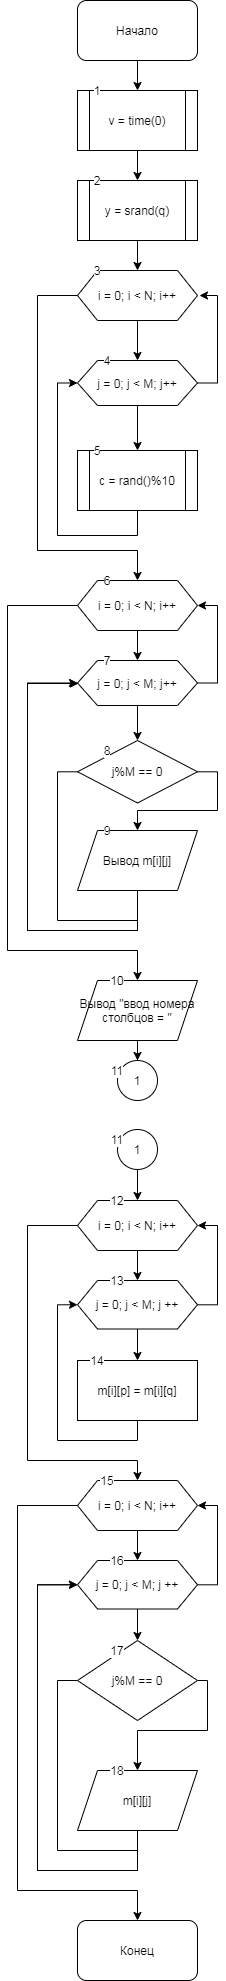

The diagram above was exported from draw.io. Its source (the exported page's mxGraphModel, read from the mxfile embedded in the PNG):
<mxGraphModel dx="559" dy="683" grid="1" gridSize="10" guides="1" tooltips="1" connect="1" arrows="1" fold="1" page="1" pageScale="1" pageWidth="827" pageHeight="1169" math="0" shadow="0">
  <root>
    <mxCell id="0" />
    <mxCell id="1" parent="0" />
    <mxCell id="Y5ymKr6BWL7VjRX18BCR-3" value="" style="edgeStyle=orthogonalEdgeStyle;rounded=0;orthogonalLoop=1;jettySize=auto;html=1;" edge="1" parent="1" source="Y5ymKr6BWL7VjRX18BCR-1" target="Y5ymKr6BWL7VjRX18BCR-2">
      <mxGeometry relative="1" as="geometry" />
    </mxCell>
    <mxCell id="Y5ymKr6BWL7VjRX18BCR-1" value="Начало" style="rounded=1;whiteSpace=wrap;html=1;" vertex="1" parent="1">
      <mxGeometry x="220" width="120" height="60" as="geometry" />
    </mxCell>
    <mxCell id="Y5ymKr6BWL7VjRX18BCR-6" value="" style="edgeStyle=orthogonalEdgeStyle;rounded=0;orthogonalLoop=1;jettySize=auto;html=1;" edge="1" parent="1" source="Y5ymKr6BWL7VjRX18BCR-2" target="Y5ymKr6BWL7VjRX18BCR-5">
      <mxGeometry relative="1" as="geometry" />
    </mxCell>
    <mxCell id="Y5ymKr6BWL7VjRX18BCR-2" value="v = time(0)" style="shape=process;whiteSpace=wrap;html=1;backgroundOutline=1;" vertex="1" parent="1">
      <mxGeometry x="220" y="90" width="120" height="60" as="geometry" />
    </mxCell>
    <mxCell id="Y5ymKr6BWL7VjRX18BCR-8" value="" style="edgeStyle=orthogonalEdgeStyle;rounded=0;orthogonalLoop=1;jettySize=auto;html=1;" edge="1" parent="1" source="Y5ymKr6BWL7VjRX18BCR-5" target="Y5ymKr6BWL7VjRX18BCR-7">
      <mxGeometry relative="1" as="geometry" />
    </mxCell>
    <mxCell id="Y5ymKr6BWL7VjRX18BCR-5" value="y = srand(q)" style="shape=process;whiteSpace=wrap;html=1;backgroundOutline=1;" vertex="1" parent="1">
      <mxGeometry x="220" y="180" width="120" height="60" as="geometry" />
    </mxCell>
    <mxCell id="Y5ymKr6BWL7VjRX18BCR-10" value="" style="edgeStyle=orthogonalEdgeStyle;rounded=0;orthogonalLoop=1;jettySize=auto;html=1;" edge="1" parent="1" source="Y5ymKr6BWL7VjRX18BCR-7" target="Y5ymKr6BWL7VjRX18BCR-9">
      <mxGeometry relative="1" as="geometry" />
    </mxCell>
    <mxCell id="Y5ymKr6BWL7VjRX18BCR-15" style="edgeStyle=orthogonalEdgeStyle;rounded=0;orthogonalLoop=1;jettySize=auto;html=1;" edge="1" parent="1" source="Y5ymKr6BWL7VjRX18BCR-7">
      <mxGeometry relative="1" as="geometry">
        <mxPoint x="280" y="580" as="targetPoint" />
        <Array as="points">
          <mxPoint x="180" y="295" />
          <mxPoint x="180" y="550" />
          <mxPoint x="280" y="550" />
        </Array>
      </mxGeometry>
    </mxCell>
    <mxCell id="Y5ymKr6BWL7VjRX18BCR-7" value="i = 0; i &amp;lt; N; i++" style="shape=hexagon;perimeter=hexagonPerimeter2;whiteSpace=wrap;html=1;fixedSize=1;" vertex="1" parent="1">
      <mxGeometry x="220" y="270" width="120" height="50" as="geometry" />
    </mxCell>
    <mxCell id="Y5ymKr6BWL7VjRX18BCR-11" style="edgeStyle=orthogonalEdgeStyle;rounded=0;orthogonalLoop=1;jettySize=auto;html=1;" edge="1" parent="1" source="Y5ymKr6BWL7VjRX18BCR-9">
      <mxGeometry relative="1" as="geometry">
        <mxPoint x="342" y="295" as="targetPoint" />
        <Array as="points">
          <mxPoint x="360" y="383" />
          <mxPoint x="360" y="295" />
        </Array>
      </mxGeometry>
    </mxCell>
    <mxCell id="Y5ymKr6BWL7VjRX18BCR-13" value="" style="edgeStyle=orthogonalEdgeStyle;rounded=0;orthogonalLoop=1;jettySize=auto;html=1;" edge="1" parent="1" source="Y5ymKr6BWL7VjRX18BCR-9" target="Y5ymKr6BWL7VjRX18BCR-12">
      <mxGeometry relative="1" as="geometry" />
    </mxCell>
    <mxCell id="Y5ymKr6BWL7VjRX18BCR-9" value="j = 0; j &amp;lt; M; j++" style="shape=hexagon;perimeter=hexagonPerimeter2;whiteSpace=wrap;html=1;fixedSize=1;" vertex="1" parent="1">
      <mxGeometry x="220" y="360" width="120" height="45" as="geometry" />
    </mxCell>
    <mxCell id="Y5ymKr6BWL7VjRX18BCR-14" style="edgeStyle=orthogonalEdgeStyle;rounded=0;orthogonalLoop=1;jettySize=auto;html=1;entryX=0;entryY=0.5;entryDx=0;entryDy=0;" edge="1" parent="1" source="Y5ymKr6BWL7VjRX18BCR-12" target="Y5ymKr6BWL7VjRX18BCR-9">
      <mxGeometry relative="1" as="geometry">
        <mxPoint x="230" y="560" as="targetPoint" />
        <Array as="points">
          <mxPoint x="280" y="535" />
          <mxPoint x="200" y="535" />
          <mxPoint x="200" y="383" />
        </Array>
      </mxGeometry>
    </mxCell>
    <mxCell id="Y5ymKr6BWL7VjRX18BCR-12" value="c = rand()%10" style="shape=process;whiteSpace=wrap;html=1;backgroundOutline=1;" vertex="1" parent="1">
      <mxGeometry x="220" y="450" width="120" height="60" as="geometry" />
    </mxCell>
    <mxCell id="Y5ymKr6BWL7VjRX18BCR-19" value="" style="edgeStyle=orthogonalEdgeStyle;rounded=0;orthogonalLoop=1;jettySize=auto;html=1;" edge="1" parent="1" source="Y5ymKr6BWL7VjRX18BCR-16" target="Y5ymKr6BWL7VjRX18BCR-18">
      <mxGeometry relative="1" as="geometry" />
    </mxCell>
    <mxCell id="Y5ymKr6BWL7VjRX18BCR-27" style="edgeStyle=orthogonalEdgeStyle;rounded=0;orthogonalLoop=1;jettySize=auto;html=1;" edge="1" parent="1" source="Y5ymKr6BWL7VjRX18BCR-16">
      <mxGeometry relative="1" as="geometry">
        <mxPoint x="280" y="980" as="targetPoint" />
        <Array as="points">
          <mxPoint x="150" y="605" />
          <mxPoint x="150" y="950" />
          <mxPoint x="280" y="950" />
        </Array>
      </mxGeometry>
    </mxCell>
    <mxCell id="Y5ymKr6BWL7VjRX18BCR-16" value="i = 0; i &amp;lt; N; i++" style="shape=hexagon;perimeter=hexagonPerimeter2;whiteSpace=wrap;html=1;fixedSize=1;" vertex="1" parent="1">
      <mxGeometry x="220" y="580" width="120" height="50" as="geometry" />
    </mxCell>
    <mxCell id="Y5ymKr6BWL7VjRX18BCR-20" style="edgeStyle=orthogonalEdgeStyle;rounded=0;orthogonalLoop=1;jettySize=auto;html=1;entryX=1;entryY=0.5;entryDx=0;entryDy=0;" edge="1" parent="1" source="Y5ymKr6BWL7VjRX18BCR-18" target="Y5ymKr6BWL7VjRX18BCR-16">
      <mxGeometry relative="1" as="geometry">
        <mxPoint x="360" y="600" as="targetPoint" />
        <Array as="points">
          <mxPoint x="360" y="683" />
          <mxPoint x="360" y="605" />
        </Array>
      </mxGeometry>
    </mxCell>
    <mxCell id="Y5ymKr6BWL7VjRX18BCR-22" value="" style="edgeStyle=orthogonalEdgeStyle;rounded=0;orthogonalLoop=1;jettySize=auto;html=1;" edge="1" parent="1" source="Y5ymKr6BWL7VjRX18BCR-18" target="Y5ymKr6BWL7VjRX18BCR-21">
      <mxGeometry relative="1" as="geometry" />
    </mxCell>
    <mxCell id="Y5ymKr6BWL7VjRX18BCR-18" value="j = 0; j &amp;lt; M; j++" style="shape=hexagon;perimeter=hexagonPerimeter2;whiteSpace=wrap;html=1;fixedSize=1;" vertex="1" parent="1">
      <mxGeometry x="220" y="660" width="120" height="45" as="geometry" />
    </mxCell>
    <mxCell id="Y5ymKr6BWL7VjRX18BCR-23" style="edgeStyle=orthogonalEdgeStyle;rounded=0;orthogonalLoop=1;jettySize=auto;html=1;" edge="1" parent="1" source="Y5ymKr6BWL7VjRX18BCR-21">
      <mxGeometry relative="1" as="geometry">
        <mxPoint x="280" y="830" as="targetPoint" />
        <Array as="points">
          <mxPoint x="360" y="771" />
          <mxPoint x="360" y="810" />
          <mxPoint x="280" y="810" />
        </Array>
      </mxGeometry>
    </mxCell>
    <mxCell id="Y5ymKr6BWL7VjRX18BCR-25" style="edgeStyle=orthogonalEdgeStyle;rounded=0;orthogonalLoop=1;jettySize=auto;html=1;" edge="1" parent="1" source="Y5ymKr6BWL7VjRX18BCR-21">
      <mxGeometry relative="1" as="geometry">
        <mxPoint x="221" y="683" as="targetPoint" />
        <Array as="points">
          <mxPoint x="200" y="771" />
          <mxPoint x="200" y="920" />
          <mxPoint x="280" y="920" />
          <mxPoint x="280" y="930" />
          <mxPoint x="170" y="930" />
          <mxPoint x="170" y="683" />
        </Array>
      </mxGeometry>
    </mxCell>
    <mxCell id="Y5ymKr6BWL7VjRX18BCR-21" value="j%M == 0" style="rhombus;whiteSpace=wrap;html=1;" vertex="1" parent="1">
      <mxGeometry x="220" y="740" width="120" height="62.5" as="geometry" />
    </mxCell>
    <mxCell id="Y5ymKr6BWL7VjRX18BCR-26" style="edgeStyle=orthogonalEdgeStyle;rounded=0;orthogonalLoop=1;jettySize=auto;html=1;entryX=0;entryY=0.5;entryDx=0;entryDy=0;" edge="1" parent="1" source="Y5ymKr6BWL7VjRX18BCR-24" target="Y5ymKr6BWL7VjRX18BCR-18">
      <mxGeometry relative="1" as="geometry">
        <mxPoint x="170" y="680" as="targetPoint" />
        <Array as="points">
          <mxPoint x="280" y="930" />
          <mxPoint x="170" y="930" />
          <mxPoint x="170" y="682" />
        </Array>
      </mxGeometry>
    </mxCell>
    <mxCell id="Y5ymKr6BWL7VjRX18BCR-24" value="Вывод m[i][j]" style="shape=parallelogram;perimeter=parallelogramPerimeter;whiteSpace=wrap;html=1;fixedSize=1;" vertex="1" parent="1">
      <mxGeometry x="220" y="830" width="120" height="60" as="geometry" />
    </mxCell>
    <mxCell id="Y5ymKr6BWL7VjRX18BCR-30" value="" style="edgeStyle=orthogonalEdgeStyle;rounded=0;orthogonalLoop=1;jettySize=auto;html=1;" edge="1" parent="1" source="Y5ymKr6BWL7VjRX18BCR-28" target="Y5ymKr6BWL7VjRX18BCR-29">
      <mxGeometry relative="1" as="geometry" />
    </mxCell>
    <mxCell id="Y5ymKr6BWL7VjRX18BCR-28" value="Вывод &quot;ввод номера столбцов = &quot;" style="shape=parallelogram;perimeter=parallelogramPerimeter;whiteSpace=wrap;html=1;fixedSize=1;" vertex="1" parent="1">
      <mxGeometry x="220" y="980" width="120" height="60" as="geometry" />
    </mxCell>
    <mxCell id="Y5ymKr6BWL7VjRX18BCR-31" value="1" style="text;html=1;strokeColor=none;fillColor=none;align=center;verticalAlign=middle;whiteSpace=wrap;rounded=0;labelBackgroundColor=#ffffff;" vertex="1" parent="1">
      <mxGeometry x="220" y="80" width="40" height="20" as="geometry" />
    </mxCell>
    <mxCell id="Y5ymKr6BWL7VjRX18BCR-32" value="2" style="text;html=1;strokeColor=none;fillColor=none;align=center;verticalAlign=middle;whiteSpace=wrap;rounded=0;labelBackgroundColor=#ffffff;" vertex="1" parent="1">
      <mxGeometry x="220" y="170" width="40" height="20" as="geometry" />
    </mxCell>
    <mxCell id="Y5ymKr6BWL7VjRX18BCR-33" value="3" style="text;html=1;strokeColor=none;fillColor=none;align=center;verticalAlign=middle;whiteSpace=wrap;rounded=0;labelBackgroundColor=#ffffff;" vertex="1" parent="1">
      <mxGeometry x="220" y="260" width="40" height="20" as="geometry" />
    </mxCell>
    <mxCell id="Y5ymKr6BWL7VjRX18BCR-34" value="4" style="text;html=1;strokeColor=none;fillColor=none;align=center;verticalAlign=middle;whiteSpace=wrap;rounded=0;labelBackgroundColor=#ffffff;" vertex="1" parent="1">
      <mxGeometry x="230" y="350" width="40" height="20" as="geometry" />
    </mxCell>
    <mxCell id="Y5ymKr6BWL7VjRX18BCR-35" value="5" style="text;html=1;strokeColor=none;fillColor=none;align=center;verticalAlign=middle;whiteSpace=wrap;rounded=0;labelBackgroundColor=#ffffff;" vertex="1" parent="1">
      <mxGeometry x="220" y="440" width="40" height="20" as="geometry" />
    </mxCell>
    <mxCell id="Y5ymKr6BWL7VjRX18BCR-36" value="6" style="text;html=1;strokeColor=none;fillColor=none;align=center;verticalAlign=middle;whiteSpace=wrap;rounded=0;labelBackgroundColor=#ffffff;" vertex="1" parent="1">
      <mxGeometry x="230" y="570" width="40" height="20" as="geometry" />
    </mxCell>
    <mxCell id="Y5ymKr6BWL7VjRX18BCR-38" value="7" style="text;html=1;strokeColor=none;fillColor=none;align=center;verticalAlign=middle;whiteSpace=wrap;rounded=0;labelBackgroundColor=#ffffff;" vertex="1" parent="1">
      <mxGeometry x="230" y="650" width="40" height="20" as="geometry" />
    </mxCell>
    <mxCell id="Y5ymKr6BWL7VjRX18BCR-39" value="8" style="text;html=1;strokeColor=none;fillColor=none;align=center;verticalAlign=middle;whiteSpace=wrap;rounded=0;labelBackgroundColor=#ffffff;" vertex="1" parent="1">
      <mxGeometry x="230" y="740" width="40" height="20" as="geometry" />
    </mxCell>
    <mxCell id="Y5ymKr6BWL7VjRX18BCR-40" value="9" style="text;html=1;strokeColor=none;fillColor=none;align=center;verticalAlign=middle;whiteSpace=wrap;rounded=0;labelBackgroundColor=#ffffff;" vertex="1" parent="1">
      <mxGeometry x="230" y="820" width="40" height="20" as="geometry" />
    </mxCell>
    <mxCell id="Y5ymKr6BWL7VjRX18BCR-41" value="10" style="text;html=1;strokeColor=none;fillColor=none;align=center;verticalAlign=middle;whiteSpace=wrap;rounded=0;labelBackgroundColor=#ffffff;" vertex="1" parent="1">
      <mxGeometry x="240" y="970" width="40" height="20" as="geometry" />
    </mxCell>
    <mxCell id="Y5ymKr6BWL7VjRX18BCR-43" value="" style="group" vertex="1" connectable="0" parent="1">
      <mxGeometry x="240" y="1060" width="60" height="40" as="geometry" />
    </mxCell>
    <mxCell id="Y5ymKr6BWL7VjRX18BCR-29" value="1" style="ellipse;whiteSpace=wrap;html=1;aspect=fixed;" vertex="1" parent="Y5ymKr6BWL7VjRX18BCR-43">
      <mxGeometry x="20" width="40" height="40" as="geometry" />
    </mxCell>
    <mxCell id="Y5ymKr6BWL7VjRX18BCR-42" value="11" style="text;html=1;strokeColor=none;fillColor=none;align=center;verticalAlign=middle;whiteSpace=wrap;rounded=0;labelBackgroundColor=#ffffff;" vertex="1" parent="Y5ymKr6BWL7VjRX18BCR-43">
      <mxGeometry width="40" height="20" as="geometry" />
    </mxCell>
    <mxCell id="Y5ymKr6BWL7VjRX18BCR-44" value="" style="group" vertex="1" connectable="0" parent="1">
      <mxGeometry x="240" y="1129" width="60" height="40" as="geometry" />
    </mxCell>
    <mxCell id="Y5ymKr6BWL7VjRX18BCR-45" value="1" style="ellipse;whiteSpace=wrap;html=1;aspect=fixed;" vertex="1" parent="Y5ymKr6BWL7VjRX18BCR-44">
      <mxGeometry x="20" width="40" height="40" as="geometry" />
    </mxCell>
    <mxCell id="Y5ymKr6BWL7VjRX18BCR-46" value="11" style="text;html=1;strokeColor=none;fillColor=none;align=center;verticalAlign=middle;whiteSpace=wrap;rounded=0;labelBackgroundColor=#ffffff;" vertex="1" parent="Y5ymKr6BWL7VjRX18BCR-44">
      <mxGeometry width="40" height="20" as="geometry" />
    </mxCell>
    <mxCell id="Y5ymKr6BWL7VjRX18BCR-51" value="" style="edgeStyle=orthogonalEdgeStyle;rounded=0;orthogonalLoop=1;jettySize=auto;html=1;" edge="1" parent="1" source="Y5ymKr6BWL7VjRX18BCR-48" target="Y5ymKr6BWL7VjRX18BCR-50">
      <mxGeometry relative="1" as="geometry" />
    </mxCell>
    <mxCell id="Y5ymKr6BWL7VjRX18BCR-56" style="edgeStyle=orthogonalEdgeStyle;rounded=0;orthogonalLoop=1;jettySize=auto;html=1;" edge="1" parent="1" source="Y5ymKr6BWL7VjRX18BCR-48">
      <mxGeometry relative="1" as="geometry">
        <mxPoint x="280" y="1480" as="targetPoint" />
        <Array as="points">
          <mxPoint x="170" y="1225" />
          <mxPoint x="170" y="1460" />
          <mxPoint x="280" y="1460" />
        </Array>
      </mxGeometry>
    </mxCell>
    <mxCell id="Y5ymKr6BWL7VjRX18BCR-48" value="i = 0; i &amp;lt; N; i++" style="shape=hexagon;perimeter=hexagonPerimeter2;whiteSpace=wrap;html=1;fixedSize=1;" vertex="1" parent="1">
      <mxGeometry x="220" y="1200" width="120" height="50" as="geometry" />
    </mxCell>
    <mxCell id="Y5ymKr6BWL7VjRX18BCR-49" value="" style="edgeStyle=orthogonalEdgeStyle;rounded=0;orthogonalLoop=1;jettySize=auto;html=1;" edge="1" parent="1" source="Y5ymKr6BWL7VjRX18BCR-45" target="Y5ymKr6BWL7VjRX18BCR-48">
      <mxGeometry relative="1" as="geometry" />
    </mxCell>
    <mxCell id="Y5ymKr6BWL7VjRX18BCR-52" style="edgeStyle=orthogonalEdgeStyle;rounded=0;orthogonalLoop=1;jettySize=auto;html=1;entryX=1;entryY=0.5;entryDx=0;entryDy=0;" edge="1" parent="1" source="Y5ymKr6BWL7VjRX18BCR-50" target="Y5ymKr6BWL7VjRX18BCR-48">
      <mxGeometry relative="1" as="geometry">
        <mxPoint x="390" y="1210" as="targetPoint" />
        <Array as="points">
          <mxPoint x="360" y="1304" />
          <mxPoint x="360" y="1225" />
        </Array>
      </mxGeometry>
    </mxCell>
    <mxCell id="Y5ymKr6BWL7VjRX18BCR-54" value="" style="edgeStyle=orthogonalEdgeStyle;rounded=0;orthogonalLoop=1;jettySize=auto;html=1;" edge="1" parent="1" source="Y5ymKr6BWL7VjRX18BCR-50" target="Y5ymKr6BWL7VjRX18BCR-53">
      <mxGeometry relative="1" as="geometry" />
    </mxCell>
    <mxCell id="Y5ymKr6BWL7VjRX18BCR-50" value="j = 0; j &amp;lt; M; j ++" style="shape=hexagon;perimeter=hexagonPerimeter2;whiteSpace=wrap;html=1;fixedSize=1;" vertex="1" parent="1">
      <mxGeometry x="220" y="1280" width="120" height="48.5" as="geometry" />
    </mxCell>
    <mxCell id="Y5ymKr6BWL7VjRX18BCR-55" style="edgeStyle=orthogonalEdgeStyle;rounded=0;orthogonalLoop=1;jettySize=auto;html=1;entryX=0;entryY=0.5;entryDx=0;entryDy=0;" edge="1" parent="1" source="Y5ymKr6BWL7VjRX18BCR-53" target="Y5ymKr6BWL7VjRX18BCR-50">
      <mxGeometry relative="1" as="geometry">
        <mxPoint x="190" y="1300" as="targetPoint" />
        <Array as="points">
          <mxPoint x="280" y="1440" />
          <mxPoint x="200" y="1440" />
          <mxPoint x="200" y="1304" />
        </Array>
      </mxGeometry>
    </mxCell>
    <mxCell id="Y5ymKr6BWL7VjRX18BCR-53" value="m[i][p] = m[i][q]" style="whiteSpace=wrap;html=1;" vertex="1" parent="1">
      <mxGeometry x="220" y="1360" width="120" height="60" as="geometry" />
    </mxCell>
    <mxCell id="Y5ymKr6BWL7VjRX18BCR-59" value="" style="edgeStyle=orthogonalEdgeStyle;rounded=0;orthogonalLoop=1;jettySize=auto;html=1;" edge="1" parent="1" source="Y5ymKr6BWL7VjRX18BCR-57" target="Y5ymKr6BWL7VjRX18BCR-58">
      <mxGeometry relative="1" as="geometry" />
    </mxCell>
    <mxCell id="Y5ymKr6BWL7VjRX18BCR-67" style="edgeStyle=orthogonalEdgeStyle;rounded=0;orthogonalLoop=1;jettySize=auto;html=1;" edge="1" parent="1" source="Y5ymKr6BWL7VjRX18BCR-57">
      <mxGeometry relative="1" as="geometry">
        <mxPoint x="280" y="1920" as="targetPoint" />
        <Array as="points">
          <mxPoint x="160" y="1505" />
          <mxPoint x="160" y="1890" />
          <mxPoint x="280" y="1890" />
        </Array>
      </mxGeometry>
    </mxCell>
    <mxCell id="Y5ymKr6BWL7VjRX18BCR-57" value="i = 0; i &amp;lt; N; i++" style="shape=hexagon;perimeter=hexagonPerimeter2;whiteSpace=wrap;html=1;fixedSize=1;" vertex="1" parent="1">
      <mxGeometry x="220" y="1480" width="120" height="50" as="geometry" />
    </mxCell>
    <mxCell id="Y5ymKr6BWL7VjRX18BCR-61" value="" style="edgeStyle=orthogonalEdgeStyle;rounded=0;orthogonalLoop=1;jettySize=auto;html=1;" edge="1" parent="1" source="Y5ymKr6BWL7VjRX18BCR-58" target="Y5ymKr6BWL7VjRX18BCR-60">
      <mxGeometry relative="1" as="geometry" />
    </mxCell>
    <mxCell id="Y5ymKr6BWL7VjRX18BCR-66" style="edgeStyle=orthogonalEdgeStyle;rounded=0;orthogonalLoop=1;jettySize=auto;html=1;entryX=1;entryY=0.5;entryDx=0;entryDy=0;" edge="1" parent="1" source="Y5ymKr6BWL7VjRX18BCR-58" target="Y5ymKr6BWL7VjRX18BCR-57">
      <mxGeometry relative="1" as="geometry">
        <mxPoint x="360" y="1520" as="targetPoint" />
        <Array as="points">
          <mxPoint x="360" y="1584" />
          <mxPoint x="360" y="1505" />
        </Array>
      </mxGeometry>
    </mxCell>
    <mxCell id="Y5ymKr6BWL7VjRX18BCR-58" value="j = 0; j &amp;lt; M; j ++" style="shape=hexagon;perimeter=hexagonPerimeter2;whiteSpace=wrap;html=1;fixedSize=1;" vertex="1" parent="1">
      <mxGeometry x="220" y="1560" width="120" height="48.5" as="geometry" />
    </mxCell>
    <mxCell id="Y5ymKr6BWL7VjRX18BCR-62" style="edgeStyle=orthogonalEdgeStyle;rounded=0;orthogonalLoop=1;jettySize=auto;html=1;" edge="1" parent="1" source="Y5ymKr6BWL7VjRX18BCR-60">
      <mxGeometry relative="1" as="geometry">
        <mxPoint x="280" y="1770" as="targetPoint" />
        <Array as="points">
          <mxPoint x="350" y="1680" />
          <mxPoint x="350" y="1730" />
          <mxPoint x="280" y="1730" />
        </Array>
      </mxGeometry>
    </mxCell>
    <mxCell id="Y5ymKr6BWL7VjRX18BCR-64" style="edgeStyle=orthogonalEdgeStyle;rounded=0;orthogonalLoop=1;jettySize=auto;html=1;entryX=0;entryY=0.5;entryDx=0;entryDy=0;" edge="1" parent="1" source="Y5ymKr6BWL7VjRX18BCR-60" target="Y5ymKr6BWL7VjRX18BCR-58">
      <mxGeometry relative="1" as="geometry">
        <mxPoint x="180" y="1880" as="targetPoint" />
        <Array as="points">
          <mxPoint x="200" y="1680" />
          <mxPoint x="200" y="1850" />
          <mxPoint x="280" y="1850" />
          <mxPoint x="280" y="1870" />
          <mxPoint x="180" y="1870" />
          <mxPoint x="180" y="1584" />
        </Array>
      </mxGeometry>
    </mxCell>
    <mxCell id="Y5ymKr6BWL7VjRX18BCR-60" value="j%M == 0" style="rhombus;whiteSpace=wrap;html=1;" vertex="1" parent="1">
      <mxGeometry x="220" y="1640" width="120" height="80" as="geometry" />
    </mxCell>
    <mxCell id="Y5ymKr6BWL7VjRX18BCR-65" style="edgeStyle=orthogonalEdgeStyle;rounded=0;orthogonalLoop=1;jettySize=auto;html=1;entryX=0;entryY=0.5;entryDx=0;entryDy=0;" edge="1" parent="1" source="Y5ymKr6BWL7VjRX18BCR-63" target="Y5ymKr6BWL7VjRX18BCR-58">
      <mxGeometry relative="1" as="geometry">
        <mxPoint x="160" y="1580" as="targetPoint" />
        <Array as="points">
          <mxPoint x="280" y="1870" />
          <mxPoint x="180" y="1870" />
          <mxPoint x="180" y="1584" />
        </Array>
      </mxGeometry>
    </mxCell>
    <mxCell id="Y5ymKr6BWL7VjRX18BCR-63" value="m[i][j]" style="shape=parallelogram;perimeter=parallelogramPerimeter;whiteSpace=wrap;html=1;fixedSize=1;labelBackgroundColor=#ffffff;" vertex="1" parent="1">
      <mxGeometry x="220" y="1770" width="120" height="60" as="geometry" />
    </mxCell>
    <mxCell id="Y5ymKr6BWL7VjRX18BCR-68" value="Конец" style="rounded=1;whiteSpace=wrap;html=1;labelBackgroundColor=#ffffff;" vertex="1" parent="1">
      <mxGeometry x="220" y="1920" width="120" height="60" as="geometry" />
    </mxCell>
    <mxCell id="Y5ymKr6BWL7VjRX18BCR-72" value="12" style="text;html=1;strokeColor=none;fillColor=none;align=center;verticalAlign=middle;whiteSpace=wrap;rounded=0;labelBackgroundColor=#ffffff;" vertex="1" parent="1">
      <mxGeometry x="240" y="1190" width="40" height="20" as="geometry" />
    </mxCell>
    <mxCell id="Y5ymKr6BWL7VjRX18BCR-73" value="13" style="text;html=1;strokeColor=none;fillColor=none;align=center;verticalAlign=middle;whiteSpace=wrap;rounded=0;labelBackgroundColor=#ffffff;" vertex="1" parent="1">
      <mxGeometry x="240" y="1270" width="40" height="20" as="geometry" />
    </mxCell>
    <mxCell id="Y5ymKr6BWL7VjRX18BCR-74" value="14" style="text;html=1;strokeColor=none;fillColor=none;align=center;verticalAlign=middle;whiteSpace=wrap;rounded=0;labelBackgroundColor=#ffffff;" vertex="1" parent="1">
      <mxGeometry x="220" y="1350" width="40" height="20" as="geometry" />
    </mxCell>
    <mxCell id="Y5ymKr6BWL7VjRX18BCR-75" value="15" style="text;html=1;strokeColor=none;fillColor=none;align=center;verticalAlign=middle;whiteSpace=wrap;rounded=0;labelBackgroundColor=#ffffff;" vertex="1" parent="1">
      <mxGeometry x="230" y="1470" width="40" height="20" as="geometry" />
    </mxCell>
    <mxCell id="Y5ymKr6BWL7VjRX18BCR-76" value="16" style="text;html=1;strokeColor=none;fillColor=none;align=center;verticalAlign=middle;whiteSpace=wrap;rounded=0;labelBackgroundColor=#ffffff;" vertex="1" parent="1">
      <mxGeometry x="240" y="1550" width="40" height="20" as="geometry" />
    </mxCell>
    <mxCell id="Y5ymKr6BWL7VjRX18BCR-77" value="17" style="text;html=1;strokeColor=none;fillColor=none;align=center;verticalAlign=middle;whiteSpace=wrap;rounded=0;labelBackgroundColor=#ffffff;" vertex="1" parent="1">
      <mxGeometry x="240" y="1640" width="40" height="20" as="geometry" />
    </mxCell>
    <mxCell id="Y5ymKr6BWL7VjRX18BCR-78" value="18" style="text;html=1;strokeColor=none;fillColor=none;align=center;verticalAlign=middle;whiteSpace=wrap;rounded=0;labelBackgroundColor=#ffffff;" vertex="1" parent="1">
      <mxGeometry x="240" y="1760" width="40" height="20" as="geometry" />
    </mxCell>
  </root>
</mxGraphModel>